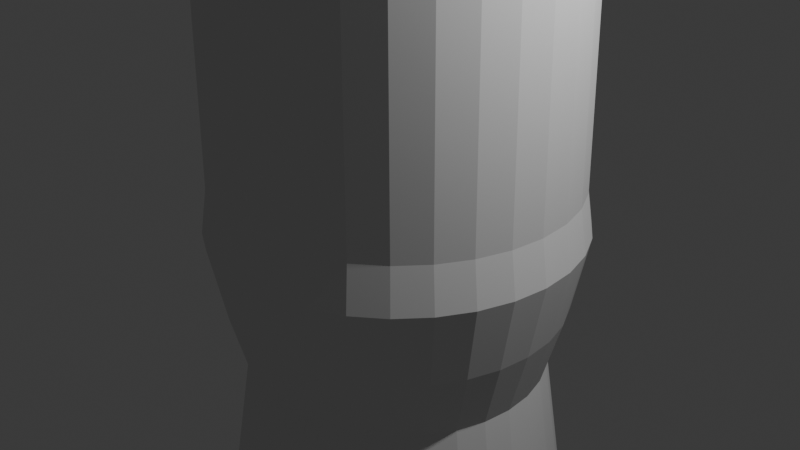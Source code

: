 # Source: botella.blend  (saved by Blender 4.4.30; exported with 4.5.12 LTS)
import bpy
from mathutils import Matrix  # noqa: F401  (used for matrix-valued properties, if any)

bpy.ops.wm.read_factory_settings(use_empty=True)
scene = bpy.context.scene
scene.name = 'Scene'

# ---- collections
col_collection = bpy.data.collections.new('Collection'); scene.collection.children.link(col_collection)

# ---- world
world_world = bpy.data.worlds.new('World'); scene.world = world_world
world_world.use_nodes = True; world_world.node_tree.nodes.clear()
_N = world_world.node_tree.nodes; _L = world_world.node_tree.links
n0 = _N.new('ShaderNodeOutputWorld'); n0.name = 'World Output'; n0.location = (300, 300)
n1 = _N.new('ShaderNodeBackground'); n1.name = 'Background'; n1.location = (10, 300)
n1.inputs[0].default_value = (0.05088, 0.05088, 0.05088, 1.0)
_L.new(n1.outputs[0], n0.inputs[0])
n0.is_active_output = True
world_world.color = (0.05088, 0.05088, 0.05088)
world_world.sun_shadow_jitter_overblur = 0.0

# ---- cameras
cam_camera = bpy.data.cameras.new('Camera')
cam_camera.clip_end = 100.0
cam_camera.ortho_scale = 7.314

# ---- lights
light_light = bpy.data.lights.new('Light', 'POINT')
light_light.energy = 1000.0
light_light.shadow_soft_size = 0.1

# ---- meshes
me_cylinder = bpy.data.meshes.new('Cylinder')
me_cylinder.from_pydata([(0.003433, 1.013, 3.131), (0.1985, 0.9942, 3.131), (0.3861, 0.9373, 3.131), (0.559, 0.8449, 3.131), (0.7105, 0.7205, 3.131), (0.8349, 0.569, 3.131), (0.9273, 0.3961, 3.131), (0.9842, 0.2085, 3.131), (1.003, 0.01343, 3.131), (0.9842, -0.1817, 3.131), (0.9273, -0.3693, 3.131), (0.8349, -0.5421, 3.131), (0.7105, -0.6937, 3.131), (0.559, -0.818, 3.131), (0.3861, -0.9105, 3.131), (0.1985, -0.9674, 3.131), (0.003433, -0.9866, 3.131), (-0.1917, -0.9674, 3.131), (-0.3793, -0.9105, 3.131), (-0.5521, -0.818, 3.131), (-0.7037, -0.6937, 3.131), (-0.828, -0.5421, 3.131), (-0.9204, -0.3693, 3.131), (-0.9774, -0.1817, 3.131), (-0.9966, 0.01343, 3.131), (-0.9774, 0.2085, 3.131), (-0.9204, 0.3961, 3.131), (-0.828, 0.569, 3.131), (-0.7037, 0.7205, 3.131), (-0.5521, 0.8449, 3.131), (-0.3793, 0.9373, 3.131), (-0.1917, 0.9942, 3.131), (0.01066, 0.9381, 0.432), (0.1937, 0.9201, 0.432), (0.3697, 0.8667, 0.432), (0.5319, 0.78, 0.432), (0.674, 0.6634, 0.432), (0.7907, 0.5212, 0.432), (0.8774, 0.359, 0.432), (0.9308, 0.183, 0.432), (0.9488, -1.208e-10, 0.432), (0.9308, -0.183, 0.432), (0.8774, -0.359, 0.432), (0.7907, -0.5212, 0.432), (0.674, -0.6634, 0.432), (0.5319, -0.78, 0.432), (0.3697, -0.8667, 0.432), (0.1937, -0.9201, 0.432), (0.01066, -0.9381, 0.432), (-0.1724, -0.9201, 0.432), (-0.3483, -0.8667, 0.432), (-0.5105, -0.78, 0.432), (-0.6527, -0.6634, 0.432), (-0.7694, -0.5212, 0.432), (-0.8561, -0.359, 0.432), (-0.9094, -0.183, 0.432), (-0.9275, -1.208e-10, 0.432), (-0.9094, 0.183, 0.432), (-0.8561, 0.359, 0.432), (-0.7694, 0.5212, 0.432), (-0.6527, 0.6634, 0.432), (-0.5105, 0.78, 0.432), (-0.3483, 0.8667, 0.432), (-0.1724, 0.9201, 0.432), (0.2145, 0.9581, -1.779), (0.3977, 0.9025, -1.779), (0.5666, 0.8122, -1.779), (0.7146, 0.6907, -1.779), (0.8361, 0.5427, -1.779), (0.9264, 0.3738, -1.779), (0.9819, 0.1906, -1.779), (1.001, -1.908e-07, -1.779), (0.9819, -0.1906, -1.779), (0.9264, -0.3738, -1.779), (0.8361, -0.5427, -1.779), (0.7146, -0.6907, -1.779), (0.5666, -0.8122, -1.779), (0.3977, -0.9025, -1.779), (0.2145, -0.9581, -1.779), (0.02389, -0.9768, -1.779), (-0.1667, -0.9581, -1.779), (-0.3499, -0.9025, -1.779), (-0.5188, -0.8122, -1.779), (-0.6668, -0.6907, -1.779), (-0.7883, -0.5427, -1.779), (-0.8786, -0.3738, -1.779), (-0.9342, -0.1906, -1.779), (-0.9529, -1.908e-07, -1.779), (-0.9342, 0.1906, -1.779), (-0.8786, 0.3738, -1.779), (-0.7883, 0.5427, -1.779), (-0.6668, 0.6907, -1.779), (-0.5188, 0.8122, -1.779), (-0.3499, 0.9025, -1.779), (-0.1667, 0.9581, -1.779), (0.02389, 0.9768, -1.779), (0.1022, 0.4101, -2.508), (0.1806, 0.3863, -2.508), (0.2529, 0.3477, -2.508), (0.3163, 0.2957, -2.508), (0.3683, 0.2323, -2.508), (0.4069, 0.16, -2.508), (0.4307, 0.08157, -2.508), (0.4387, -2.448e-07, -2.508), (0.4307, -0.08157, -2.508), (0.4069, -0.16, -2.508), (0.3683, -0.2323, -2.508), (0.3163, -0.2957, -2.508), (0.2529, -0.3477, -2.508), (0.1806, -0.3863, -2.508), (0.1022, -0.4101, -2.508), (0.0206, -0.4181, -2.508), (-0.06097, -0.4101, -2.508), (-0.1394, -0.3863, -2.508), (-0.2117, -0.3477, -2.508), (-0.2751, -0.2957, -2.508), (-0.3271, -0.2323, -2.508), (-0.3657, -0.16, -2.508), (-0.3895, -0.08157, -2.508), (-0.3975, -2.448e-07, -2.508), (-0.3895, 0.08157, -2.508), (-0.3657, 0.16, -2.508), (-0.3271, 0.2323, -2.508), (-0.2751, 0.2957, -2.508), (-0.2117, 0.3477, -2.508), (-0.1394, 0.3863, -2.508), (-0.06097, 0.4101, -2.508), (0.0206, 0.4181, -2.508), (0.1015, 0.4146, -2.863), (0.1808, 0.3905, -2.863), (0.2538, 0.3515, -2.863), (0.3179, 0.2989, -2.863), (0.3705, 0.2348, -2.863), (0.4095, 0.1618, -2.863), (0.4336, 0.08246, -2.863), (0.4417, -2.797e-07, -2.863), (0.4336, -0.08246, -2.863), (0.4095, -0.1618, -2.863), (0.3705, -0.2348, -2.863), (0.3179, -0.2989, -2.863), (0.2538, -0.3515, -2.863), (0.1808, -0.3905, -2.863), (0.1015, -0.4146, -2.863), (0.019, -0.4227, -2.863), (-0.06346, -0.4146, -2.863), (-0.1428, -0.3905, -2.863), (-0.2158, -0.3515, -2.863), (-0.2799, -0.2989, -2.863), (-0.3325, -0.2348, -2.863), (-0.3715, -0.1618, -2.863), (-0.3956, -0.08246, -2.863), (-0.4037, -2.797e-07, -2.863), (-0.3956, 0.08246, -2.863), (-0.3715, 0.1618, -2.863), (-0.3325, 0.2348, -2.863), (-0.2799, 0.2989, -2.863), (-0.2158, 0.3515, -2.863), (-0.1428, 0.3905, -2.863), (-0.06346, 0.4146, -2.863), (0.019, 0.4227, -2.863), (-0.1532, 0.8206, 0.8019), (-0.3098, 0.7731, 0.8019), (-0.4541, 0.696, 0.8019), (-0.5806, 0.5921, 0.8019), (-0.6845, 0.4656, 0.8019), (-0.7616, 0.3213, 0.8019), (-0.8091, 0.1647, 0.8019), (-0.8251, 0.00184, 0.8019), (-0.8091, -0.161, 0.8019), (-0.7616, -0.3176, 0.8019), (-0.6845, -0.462, 0.8019), (-0.5806, -0.5885, 0.8019), (-0.4541, -0.6923, 0.8019), (-0.3098, -0.7694, 0.8019), (-0.1532, -0.8169, 0.8019), (0.009672, -0.833, 0.8019), (0.1725, -0.8169, 0.8019), (0.3291, -0.7694, 0.8019), (0.4735, -0.6923, 0.8019), (0.6, -0.5885, 0.8019), (0.7038, -0.462, 0.8019), (0.7809, -0.3176, 0.8019), (0.8285, -0.161, 0.8019), (0.8445, 0.00184, 0.8019), (0.8285, 0.1647, 0.8019), (0.7809, 0.3213, 0.8019), (0.7038, 0.4656, 0.8019), (0.6, 0.5921, 0.8019), (0.4735, 0.696, 0.8019), (0.3291, 0.7731, 0.8019), (0.1725, 0.8206, 0.8019), (0.009672, 0.8367, 0.8019), (0.007163, 0.9793, 1.739), (-0.1826, 0.9606, 1.739), (0.1969, 0.9606, 1.739), (0.3794, 0.9052, 1.739), (0.5476, 0.8154, 1.739), (0.695, 0.6944, 1.739), (0.816, 0.547, 1.739), (0.9059, 0.3788, 1.739), (0.9613, 0.1963, 1.739), (0.98, 0.0065, 1.739), (0.9613, -0.1833, 1.739), (0.9059, -0.3658, 1.739), (0.816, -0.534, 1.739), (0.695, -0.6814, 1.739), (0.5476, -0.8024, 1.739), (0.3794, -0.8922, 1.739), (0.1969, -0.9476, 1.739), (0.007163, -0.9663, 1.739), (-0.1826, -0.9476, 1.739), (-0.3651, -0.8922, 1.739), (-0.5333, -0.8024, 1.739), (-0.6807, -0.6814, 1.739), (-0.8017, -0.534, 1.739), (-0.8916, -0.3658, 1.739), (-0.9469, -0.1833, 1.739), (-0.9656, 0.0065, 1.739), (-0.9469, 0.1963, 1.739), (-0.8916, 0.3788, 1.739), (-0.8017, 0.547, 1.739), (-0.6807, 0.6944, 1.739), (-0.5333, 0.8154, 1.739), (-0.3651, 0.9052, 1.739), (0.01322, 1.027, 0.003932), (0.2135, 1.007, 0.003932), (0.4062, 0.9486, 0.003932), (0.5837, 0.8537, 0.003932), (0.7393, 0.7261, 0.003932), (0.867, 0.5705, 0.003932), (0.9619, 0.3929, 0.003932), (1.02, 0.2003, 0.003932), (1.04, -3.703e-08, 0.003932), (1.02, -0.2003, 0.003932), (0.9619, -0.3929, 0.003932), (0.867, -0.5705, 0.003932), (0.7393, -0.7261, 0.003932), (0.5837, -0.8537, 0.003932), (0.4062, -0.9486, 0.003932), (0.2135, -1.007, 0.003932), (0.01322, -1.027, 0.003932), (-0.1871, -1.007, 0.003932), (-0.3797, -0.9486, 0.003932), (-0.5572, -0.8537, 0.003932), (-0.7128, -0.7261, 0.003932), (-0.8405, -0.5705, 0.003932), (-0.9354, -0.3929, 0.003932), (-0.9938, -0.2003, 0.003932), (-1.014, -3.703e-08, 0.003932), (-0.9938, 0.2003, 0.003932), (-0.9354, 0.3929, 0.003932), (-0.8405, 0.5705, 0.003932), (-0.7128, 0.7261, 0.003932), (-0.5572, 0.8537, 0.003932), (-0.3797, 0.9486, 0.003932), (-0.1871, 1.007, 0.003932), (0.2079, 0.971, -0.2462), (0.3936, 0.9146, -0.2462), (0.5647, 0.8232, -0.2462), (0.7148, 0.7, -0.2462), (0.8379, 0.55, -0.2462), (0.9294, 0.3789, -0.2462), (0.9857, 0.1931, -0.2462), (1.005, -5.775e-08, -0.2462), (0.9857, -0.1931, -0.2462), (0.9294, -0.3789, -0.2462), (0.8379, -0.55, -0.2462), (0.7148, -0.7, -0.2462), (0.5647, -0.8232, -0.2462), (0.3936, -0.9146, -0.2462), (0.2079, -0.971, -0.2462), (0.01472, -0.99, -0.2462), (-0.1784, -0.971, -0.2462), (-0.3641, -0.9146, -0.2462), (-0.5353, -0.8232, -0.2462), (-0.6853, -0.7, -0.2462), (-0.8084, -0.55, -0.2462), (-0.8999, -0.3789, -0.2462), (-0.9563, -0.1931, -0.2462), (-0.9753, -5.775e-08, -0.2462), (-0.9563, 0.1931, -0.2462), (-0.8999, 0.3789, -0.2462), (-0.8084, 0.55, -0.2462), (-0.6853, 0.7, -0.2462), (-0.5353, 0.8232, -0.2462), (-0.3641, 0.9146, -0.2462), (-0.1784, 0.971, -0.2462), (0.01472, 0.99, -0.2462), (0.0174, 0.248, -3.217), (0.01814, 0.4168, -3.054), (0.06577, 0.2432, -3.217), (0.09946, 0.4088, -3.054), (0.1123, 0.2291, -3.217), (0.1777, 0.3851, -3.054), (0.1552, 0.2062, -3.217), (0.2497, 0.3466, -3.054), (0.1927, 0.1753, -3.217), (0.3129, 0.2948, -3.054), (0.2236, 0.1378, -3.217), (0.3647, 0.2316, -3.054), (0.2465, 0.09489, -3.217), (0.4033, 0.1595, -3.054), (0.2606, 0.04837, -3.217), (0.427, 0.08132, -3.054), (0.2654, -3.148e-07, -3.217), (0.435, -2.982e-07, -3.054), (0.2606, -0.04837, -3.217), (0.427, -0.08132, -3.054), (0.2465, -0.09489, -3.217), (0.4033, -0.1595, -3.054), (0.2236, -0.1378, -3.217), (0.3647, -0.2316, -3.054), (0.1927, -0.1753, -3.217), (0.3129, -0.2948, -3.054), (0.1552, -0.2062, -3.217), (0.2497, -0.3466, -3.054), (0.1123, -0.2291, -3.217), (0.1777, -0.3851, -3.054), (0.06577, -0.2432, -3.217), (0.09946, -0.4088, -3.054), (0.0174, -0.248, -3.217), (0.01814, -0.4168, -3.054), (-0.03097, -0.2432, -3.217), (-0.06319, -0.4088, -3.054), (-0.07749, -0.2291, -3.217), (-0.1414, -0.3851, -3.054), (-0.1204, -0.2062, -3.217), (-0.2135, -0.3466, -3.054), (-0.1579, -0.1753, -3.217), (-0.2766, -0.2948, -3.054), (-0.1888, -0.1378, -3.217), (-0.3285, -0.2316, -3.054), (-0.2117, -0.09489, -3.217), (-0.367, -0.1595, -3.054), (-0.2258, -0.04837, -3.217), (-0.3907, -0.08132, -3.054), (-0.2306, -3.111e-07, -3.217), (-0.3987, -2.982e-07, -3.054), (-0.2258, 0.04837, -3.217), (-0.3907, 0.08132, -3.054), (-0.2117, 0.09489, -3.217), (-0.367, 0.1595, -3.054), (-0.1888, 0.1378, -3.217), (-0.3285, 0.2316, -3.054), (-0.1579, 0.1753, -3.217), (-0.2766, 0.2948, -3.054), (-0.1204, 0.2062, -3.217), (-0.2135, 0.3466, -3.054), (-0.07749, 0.2291, -3.217), (-0.1414, 0.3851, -3.054), (-0.03097, 0.2432, -3.217), (-0.06319, 0.4088, -3.054)], [], [(192, 0, 1, 194), (194, 1, 2, 195), (195, 2, 3, 196), (196, 3, 4, 197), (197, 4, 5, 198), (198, 5, 6, 199), (199, 6, 7, 200), (200, 7, 8, 201), (201, 8, 9, 202), (202, 9, 10, 203), (203, 10, 11, 204), (204, 11, 12, 205), (205, 12, 13, 206), (206, 13, 14, 207), (207, 14, 15, 208), (208, 15, 16, 209), (209, 16, 17, 210), (210, 17, 18, 211), (211, 18, 19, 212), (212, 19, 20, 213), (213, 20, 21, 214), (214, 21, 22, 215), (215, 22, 23, 216), (216, 23, 24, 217), (217, 24, 25, 218), (218, 25, 26, 219), (219, 26, 27, 220), (220, 27, 28, 221), (221, 28, 29, 222), (222, 29, 30, 223), (1, 0, 31, 30, 29, 28, 27, 26, 25, 24, 23, 22, 21, 20, 19, 18, 17, 16, 15, 14, 13, 12, 11, 10, 9, 8, 7, 6, 5, 4, 3, 2), (223, 30, 31, 193), (193, 31, 0, 192), (351, 158, 159, 289), (255, 63, 32, 224), (254, 62, 63, 255), (253, 61, 62, 254), (252, 60, 61, 253), (251, 59, 60, 252), (250, 58, 59, 251), (249, 57, 58, 250), (248, 56, 57, 249), (247, 55, 56, 248), (246, 54, 55, 247), (245, 53, 54, 246), (244, 52, 53, 245), (243, 51, 52, 244), (242, 50, 51, 243), (241, 49, 50, 242), (240, 48, 49, 241), (239, 47, 48, 240), (238, 46, 47, 239), (237, 45, 46, 238), (236, 44, 45, 237), (235, 43, 44, 236), (234, 42, 43, 235), (233, 41, 42, 234), (232, 40, 41, 233), (231, 39, 40, 232), (230, 38, 39, 231), (229, 37, 38, 230), (228, 36, 37, 229), (227, 35, 36, 228), (226, 34, 35, 227), (225, 33, 34, 226), (224, 32, 33, 225), (127, 95, 64, 96), (96, 64, 65, 97), (97, 65, 66, 98), (98, 66, 67, 99), (99, 67, 68, 100), (100, 68, 69, 101), (101, 69, 70, 102), (102, 70, 71, 103), (103, 71, 72, 104), (104, 72, 73, 105), (105, 73, 74, 106), (106, 74, 75, 107), (107, 75, 76, 108), (108, 76, 77, 109), (109, 77, 78, 110), (110, 78, 79, 111), (111, 79, 80, 112), (112, 80, 81, 113), (113, 81, 82, 114), (114, 82, 83, 115), (115, 83, 84, 116), (116, 84, 85, 117), (117, 85, 86, 118), (118, 86, 87, 119), (119, 87, 88, 120), (120, 88, 89, 121), (121, 89, 90, 122), (122, 90, 91, 123), (123, 91, 92, 124), (124, 92, 93, 125), (125, 93, 94, 126), (126, 94, 95, 127), (158, 126, 127, 159), (157, 125, 126, 158), (156, 124, 125, 157), (155, 123, 124, 156), (154, 122, 123, 155), (153, 121, 122, 154), (152, 120, 121, 153), (151, 119, 120, 152), (150, 118, 119, 151), (149, 117, 118, 150), (148, 116, 117, 149), (147, 115, 116, 148), (146, 114, 115, 147), (145, 113, 114, 146), (144, 112, 113, 145), (143, 111, 112, 144), (142, 110, 111, 143), (141, 109, 110, 142), (140, 108, 109, 141), (139, 107, 108, 140), (138, 106, 107, 139), (137, 105, 106, 138), (136, 104, 105, 137), (135, 103, 104, 136), (134, 102, 103, 135), (133, 101, 102, 134), (132, 100, 101, 133), (131, 99, 100, 132), (130, 98, 99, 131), (129, 97, 98, 130), (128, 96, 97, 129), (159, 127, 96, 128), (288, 290, 292, 294, 296, 298, 300, 302, 304, 306, 308, 310, 312, 314, 316, 318, 320, 322, 324, 326, 328, 330, 332, 334, 336, 338, 340, 342, 344, 346, 348, 350), (293, 129, 130, 295), (295, 130, 131, 297), (297, 131, 132, 299), (299, 132, 133, 301), (301, 133, 134, 303), (303, 134, 135, 305), (305, 135, 136, 307), (307, 136, 137, 309), (309, 137, 138, 311), (311, 138, 139, 313), (313, 139, 140, 315), (315, 140, 141, 317), (317, 141, 142, 319), (319, 142, 143, 321), (321, 143, 144, 323), (323, 144, 145, 325), (325, 145, 146, 327), (327, 146, 147, 329), (329, 147, 148, 331), (331, 148, 149, 333), (333, 149, 150, 335), (335, 150, 151, 337), (337, 151, 152, 339), (339, 152, 153, 341), (341, 153, 154, 343), (343, 154, 155, 345), (345, 155, 156, 347), (347, 156, 157, 349), (349, 157, 158, 351), (291, 128, 129, 293), (63, 160, 191, 32), (62, 161, 160, 63), (61, 162, 161, 62), (60, 163, 162, 61), (59, 164, 163, 60), (58, 165, 164, 59), (57, 166, 165, 58), (56, 167, 166, 57), (55, 168, 167, 56), (54, 169, 168, 55), (53, 170, 169, 54), (52, 171, 170, 53), (51, 172, 171, 52), (50, 173, 172, 51), (49, 174, 173, 50), (48, 175, 174, 49), (47, 176, 175, 48), (46, 177, 176, 47), (45, 178, 177, 46), (44, 179, 178, 45), (43, 180, 179, 44), (42, 181, 180, 43), (41, 182, 181, 42), (40, 183, 182, 41), (39, 184, 183, 40), (38, 185, 184, 39), (37, 186, 185, 38), (36, 187, 186, 37), (35, 188, 187, 36), (34, 189, 188, 35), (33, 190, 189, 34), (32, 191, 190, 33), (160, 193, 192, 191), (161, 223, 193, 160), (162, 222, 223, 161), (163, 221, 222, 162), (164, 220, 221, 163), (165, 219, 220, 164), (166, 218, 219, 165), (167, 217, 218, 166), (168, 216, 217, 167), (169, 215, 216, 168), (170, 214, 215, 169), (171, 213, 214, 170), (172, 212, 213, 171), (173, 211, 212, 172), (174, 210, 211, 173), (175, 209, 210, 174), (176, 208, 209, 175), (177, 207, 208, 176), (178, 206, 207, 177), (179, 205, 206, 178), (180, 204, 205, 179), (181, 203, 204, 180), (182, 202, 203, 181), (183, 201, 202, 182), (184, 200, 201, 183), (185, 199, 200, 184), (186, 198, 199, 185), (187, 197, 198, 186), (188, 196, 197, 187), (189, 195, 196, 188), (190, 194, 195, 189), (191, 192, 194, 190), (287, 224, 225, 256), (256, 225, 226, 257), (257, 226, 227, 258), (258, 227, 228, 259), (259, 228, 229, 260), (260, 229, 230, 261), (261, 230, 231, 262), (262, 231, 232, 263), (263, 232, 233, 264), (264, 233, 234, 265), (265, 234, 235, 266), (266, 235, 236, 267), (267, 236, 237, 268), (268, 237, 238, 269), (269, 238, 239, 270), (270, 239, 240, 271), (271, 240, 241, 272), (272, 241, 242, 273), (273, 242, 243, 274), (274, 243, 244, 275), (275, 244, 245, 276), (276, 245, 246, 277), (277, 246, 247, 278), (278, 247, 248, 279), (279, 248, 249, 280), (280, 249, 250, 281), (281, 250, 251, 282), (282, 251, 252, 283), (283, 252, 253, 284), (284, 253, 254, 285), (285, 254, 255, 286), (286, 255, 224, 287), (94, 286, 287, 95), (93, 285, 286, 94), (92, 284, 285, 93), (91, 283, 284, 92), (90, 282, 283, 91), (89, 281, 282, 90), (88, 280, 281, 89), (87, 279, 280, 88), (86, 278, 279, 87), (85, 277, 278, 86), (84, 276, 277, 85), (83, 275, 276, 84), (82, 274, 275, 83), (81, 273, 274, 82), (80, 272, 273, 81), (79, 271, 272, 80), (78, 270, 271, 79), (77, 269, 270, 78), (76, 268, 269, 77), (75, 267, 268, 76), (74, 266, 267, 75), (73, 265, 266, 74), (72, 264, 265, 73), (71, 263, 264, 72), (70, 262, 263, 71), (69, 261, 262, 70), (68, 260, 261, 69), (67, 259, 260, 68), (66, 258, 259, 67), (65, 257, 258, 66), (64, 256, 257, 65), (95, 287, 256, 64), (289, 291, 290, 288), (291, 293, 292, 290), (293, 295, 294, 292), (295, 297, 296, 294), (297, 299, 298, 296), (299, 301, 300, 298), (301, 303, 302, 300), (303, 305, 304, 302), (305, 307, 306, 304), (307, 309, 308, 306), (309, 311, 310, 308), (311, 313, 312, 310), (313, 315, 314, 312), (315, 317, 316, 314), (317, 319, 318, 316), (319, 321, 320, 318), (321, 323, 322, 320), (323, 325, 324, 322), (325, 327, 326, 324), (327, 329, 328, 326), (329, 331, 330, 328), (331, 333, 332, 330), (333, 335, 334, 332), (335, 337, 336, 334), (337, 339, 338, 336), (339, 341, 340, 338), (341, 343, 342, 340), (343, 345, 344, 342), (345, 347, 346, 344), (347, 349, 348, 346), (349, 351, 350, 348), (351, 289, 288, 350), (289, 159, 128, 291)])
_uv = me_cylinder.uv_layers.new(name='UVMap')
_uv.uv.foreach_set('vector', [1.0, 0.9256, 1.0, 1.0, 0.9688, 1.0, 0.9688, 0.9256, 0.9688, 0.9256, 0.9688, 1.0, 0.9375, 1.0, 0.9375, 0.9256, 0.9375, 0.9256, 0.9375, 1.0, 0.9062, 1.0, 0.9063, 0.9256, 0.9063, 0.9256, 0.9062, 1.0, 0.875, 1.0, 0.875, 0.9256, 0.875, 0.9256, 0.875, 1.0, 0.8438, 1.0, 0.8438, 0.9256, 0.8438, 0.9256, 0.8438, 1.0, 0.8125, 1.0, 0.8125, 0.9256, 0.8125, 0.9256, 0.8125, 1.0, 0.7812, 1.0, 0.7812, 0.9256, 0.7812, 0.9256, 0.7812, 1.0, 0.75, 1.0, 0.75, 0.9256, 0.75, 0.9256, 0.75, 1.0, 0.7188, 1.0, 0.7188, 0.9256, 0.7188, 0.9256, 0.7188, 1.0, 0.6875, 1.0, 0.6875, 0.9256, 0.6875, 0.9256, 0.6875, 1.0, 0.6562, 1.0, 0.6562, 0.9256, 0.6562, 0.9256, 0.6562, 1.0, 0.625, 1.0, 0.625, 0.9256, 0.625, 0.9256, 0.625, 1.0, 0.5938, 1.0, 0.5938, 0.9256, 0.5938, 0.9256, 0.5938, 1.0, 0.5625, 1.0, 0.5625, 0.9256, 0.5625, 0.9256, 0.5625, 1.0, 0.5312, 1.0, 0.5312, 0.9256, 0.5312, 0.9256, 0.5312, 1.0, 0.5, 1.0, 0.5, 0.9256, 0.5, 0.9256, 0.5, 1.0, 0.4688, 1.0, 0.4688, 0.9256, 0.4688, 0.9256, 0.4688, 1.0, 0.4375, 1.0, 0.4375, 0.9256, 0.4375, 0.9256, 0.4375, 1.0, 0.4062, 1.0, 0.4062, 0.9256, 0.4062, 0.9256, 0.4062, 1.0, 0.375, 1.0, 0.375, 0.9256, 0.375, 0.9256, 0.375, 1.0, 0.3438, 1.0, 0.3438, 0.9256, 0.3438, 0.9256, 0.3438, 1.0, 0.3125, 1.0, 0.3125, 0.9256, 0.3125, 0.9256, 0.3125, 1.0, 0.2812, 1.0, 0.2812, 0.9256, 0.2812, 0.9256, 0.2812, 1.0, 0.25, 1.0, 0.25, 0.9256, 0.25, 0.9256, 0.25, 1.0, 0.2188, 1.0, 0.2188, 0.9256, 0.2188, 0.9256, 0.2188, 1.0, 0.1875, 1.0, 0.1875, 0.9256, 0.1875, 0.9256, 0.1875, 1.0, 0.1562, 1.0, 0.1562, 0.9256, 0.1562, 0.9256, 0.1562, 1.0, 0.125, 1.0, 0.125, 0.9256, 0.125, 0.9256, 0.125, 1.0, 0.09375, 1.0, 0.09375, 0.9256, 0.09375, 0.9256, 0.09375, 1.0, 0.0625, 1.0, 0.0625, 0.9256, 0.2968, 0.4854, 0.25, 0.49, 0.2032, 0.4854, 0.1582, 0.4717, 0.1167, 0.4496, 0.08029, 0.4197, 0.05045, 0.3833, 0.02827, 0.3418, 0.01461, 0.2968, 0.01, 0.25, 0.01461, 0.2032, 0.02827, 0.1582, 0.05045, 0.1167, 0.08029, 0.08029, 0.1167, 0.05045, 0.1582, 0.02827, 0.2032, 0.01461, 0.25, 0.01, 0.2968, 0.01461, 0.3418, 0.02827, 0.3833, 0.05045, 0.4197, 0.08029, 0.4496, 0.1167, 0.4717, 0.1582, 0.4854, 0.2032, 0.49, 0.25, 0.4854, 0.2968, 0.4717, 0.3418, 0.4496, 0.3833, 0.4197, 0.4197, 0.3833, 0.4496, 0.3418, 0.4717, 0.0625, 0.9256, 0.0625, 1.0, 0.03125, 1.0, 0.03125, 0.9256, 0.03125, 0.9256, 0.03125, 1.0, 0.0, 1.0, 0.0, 0.9256, 0.03125, 0.5151, 0.03125, 0.5328, 0.0, 0.5328, 0.0, 0.5151, 0.03125, 0.8127, 0.03125, 0.8558, 0.0, 0.8558, 0.0, 0.8127, 0.0625, 0.8127, 0.0625, 0.8558, 0.03125, 0.8558, 0.03125, 0.8127, 0.09375, 0.8127, 0.09375, 0.8558, 0.0625, 0.8558, 0.0625, 0.8127, 0.125, 0.8127, 0.125, 0.8558, 0.09375, 0.8558, 0.09375, 0.8127, 0.1562, 0.8127, 0.1562, 0.8558, 0.125, 0.8558, 0.125, 0.8127, 0.1875, 0.8127, 0.1875, 0.8558, 0.1562, 0.8558, 0.1562, 0.8127, 0.2188, 0.8127, 0.2188, 0.8558, 0.1875, 0.8558, 0.1875, 0.8127, 0.25, 0.8127, 0.25, 0.8558, 0.2188, 0.8558, 0.2188, 0.8127, 0.2812, 0.8127, 0.2812, 0.8558, 0.25, 0.8558, 0.25, 0.8127, 0.3125, 0.8127, 0.3125, 0.8558, 0.2812, 0.8558, 0.2812, 0.8127, 0.3438, 0.8127, 0.3438, 0.8558, 0.3125, 0.8558, 0.3125, 0.8127, 0.375, 0.8127, 0.375, 0.8558, 0.3438, 0.8558, 0.3438, 0.8127, 0.4062, 0.8127, 0.4062, 0.8558, 0.375, 0.8558, 0.375, 0.8127, 0.4375, 0.8127, 0.4375, 0.8558, 0.4062, 0.8558, 0.4062, 0.8127, 0.4687, 0.8127, 0.4688, 0.8558, 0.4375, 0.8558, 0.4375, 0.8127, 0.5, 0.8127, 0.5, 0.8558, 0.4688, 0.8558, 0.4687, 0.8127, 0.5312, 0.8127, 0.5312, 0.8558, 0.5, 0.8558, 0.5, 0.8127, 0.5625, 0.8127, 0.5625, 0.8558, 0.5312, 0.8558, 0.5312, 0.8127, 0.5938, 0.8127, 0.5938, 0.8558, 0.5625, 0.8558, 0.5625, 0.8127, 0.625, 0.8127, 0.625, 0.8558, 0.5938, 0.8558, 0.5938, 0.8127, 0.6562, 0.8127, 0.6562, 0.8558, 0.625, 0.8558, 0.625, 0.8127, 0.6875, 0.8127, 0.6875, 0.8558, 0.6562, 0.8558, 0.6562, 0.8127, 0.7188, 0.8127, 0.7188, 0.8558, 0.6875, 0.8558, 0.6875, 0.8127, 0.75, 0.8127, 0.75, 0.8558, 0.7188, 0.8558, 0.7188, 0.8127, 0.7812, 0.8127, 0.7812, 0.8558, 0.75, 0.8558, 0.75, 0.8127, 0.8125, 0.8127, 0.8125, 0.8558, 0.7812, 0.8558, 0.7812, 0.8127, 0.8438, 0.8127, 0.8438, 0.8558, 0.8125, 0.8558, 0.8125, 0.8127, 0.875, 0.8127, 0.875, 0.8558, 0.8438, 0.8558, 0.8438, 0.8127, 0.9062, 0.8127, 0.9062, 0.8558, 0.875, 0.8558, 0.875, 0.8127, 0.9375, 0.8127, 0.9375, 0.8558, 0.9062, 0.8558, 0.9062, 0.8127, 0.9688, 0.8127, 0.9688, 0.8558, 0.9375, 0.8558, 0.9375, 0.8127, 1.0, 0.8127, 1.0, 0.8558, 0.9688, 0.8558, 0.9688, 0.8127, 1.0, 0.5657, 1.0, 0.6332, 0.9688, 0.6332, 0.9688, 0.5657, 0.9688, 0.5657, 0.9688, 0.6332, 0.9375, 0.6332, 0.9375, 0.5657, 0.9375, 0.5657, 0.9375, 0.6332, 0.9062, 0.6332, 0.9062, 0.5657, 0.9062, 0.5657, 0.9062, 0.6332, 0.875, 0.6332, 0.875, 0.5657, 0.875, 0.5657, 0.875, 0.6332, 0.8438, 0.6332, 0.8438, 0.5657, 0.8438, 0.5657, 0.8438, 0.6332, 0.8125, 0.6332, 0.8125, 0.5657, 0.8125, 0.5657, 0.8125, 0.6332, 0.7813, 0.6332, 0.7812, 0.5657, 0.7812, 0.5657, 0.7813, 0.6332, 0.75, 0.6332, 0.75, 0.5657, 0.75, 0.5657, 0.75, 0.6332, 0.7188, 0.6332, 0.7188, 0.5657, 0.7188, 0.5657, 0.7188, 0.6332, 0.6875, 0.6332, 0.6875, 0.5657, 0.6875, 0.5657, 0.6875, 0.6332, 0.6563, 0.6332, 0.6562, 0.5657, 0.6562, 0.5657, 0.6563, 0.6332, 0.625, 0.6332, 0.625, 0.5657, 0.625, 0.5657, 0.625, 0.6332, 0.5938, 0.6332, 0.5938, 0.5657, 0.5938, 0.5657, 0.5938, 0.6332, 0.5625, 0.6332, 0.5625, 0.5657, 0.5625, 0.5657, 0.5625, 0.6332, 0.5312, 0.6332, 0.5312, 0.5657, 0.5312, 0.5657, 0.5312, 0.6332, 0.5, 0.6332, 0.5, 0.5657, 0.5, 0.5657, 0.5, 0.6332, 0.4688, 0.6332, 0.4688, 0.5657, 0.4688, 0.5657, 0.4688, 0.6332, 0.4375, 0.6332, 0.4375, 0.5657, 0.4375, 0.5657, 0.4375, 0.6332, 0.4062, 0.6332, 0.4062, 0.5657, 0.4062, 0.5657, 0.4062, 0.6332, 0.375, 0.6332, 0.375, 0.5657, 0.375, 0.5657, 0.375, 0.6332, 0.3438, 0.6332, 0.3438, 0.5657, 0.3438, 0.5657, 0.3438, 0.6332, 0.3125, 0.6332, 0.3125, 0.5657, 0.3125, 0.5657, 0.3125, 0.6332, 0.2812, 0.6332, 0.2812, 0.5657, 0.2812, 0.5657, 0.2812, 0.6332, 0.25, 0.6332, 0.25, 0.5657, 0.25, 0.5657, 0.25, 0.6332, 0.2188, 0.6332, 0.2187, 0.5657, 0.2187, 0.5657, 0.2188, 0.6332, 0.1875, 0.6332, 0.1875, 0.5657, 0.1875, 0.5657, 0.1875, 0.6332, 0.1562, 0.6332, 0.1562, 0.5657, 0.1562, 0.5657, 0.1562, 0.6332, 0.125, 0.6332, 0.125, 0.5657, 0.125, 0.5657, 0.125, 0.6332, 0.09375, 0.6332, 0.09375, 0.5657, 0.09375, 0.5657, 0.09375, 0.6332, 0.0625, 0.6332, 0.0625, 0.5657, 0.0625, 0.5657, 0.0625, 0.6332, 0.03125, 0.6332, 0.03125, 0.5657, 0.03125, 0.5657, 0.03125, 0.6332, 0.0, 0.6332, 0.0, 0.5657, 0.03125, 0.5328, 0.03125, 0.5657, 0.0, 0.5657, 0.0, 0.5328, 0.0625, 0.5328, 0.0625, 0.5657, 0.03125, 0.5657, 0.03125, 0.5328, 0.09375, 0.5328, 0.09375, 0.5657, 0.0625, 0.5657, 0.0625, 0.5328, 0.125, 0.5328, 0.125, 0.5657, 0.09375, 0.5657, 0.09375, 0.5328, 0.1562, 0.5328, 0.1562, 0.5657, 0.125, 0.5657, 0.125, 0.5328, 0.1875, 0.5328, 0.1875, 0.5657, 0.1562, 0.5657, 0.1562, 0.5328, 0.2188, 0.5328, 0.2187, 0.5657, 0.1875, 0.5657, 0.1875, 0.5328, 0.25, 0.5328, 0.25, 0.5657, 0.2187, 0.5657, 0.2188, 0.5328, 0.2812, 0.5328, 0.2812, 0.5657, 0.25, 0.5657, 0.25, 0.5328, 0.3125, 0.5328, 0.3125, 0.5657, 0.2812, 0.5657, 0.2812, 0.5328, 0.3438, 0.5328, 0.3438, 0.5657, 0.3125, 0.5657, 0.3125, 0.5328, 0.375, 0.5328, 0.375, 0.5657, 0.3438, 0.5657, 0.3438, 0.5328, 0.4062, 0.5328, 0.4062, 0.5657, 0.375, 0.5657, 0.375, 0.5328, 0.4375, 0.5328, 0.4375, 0.5657, 0.4062, 0.5657, 0.4062, 0.5328, 0.4688, 0.5328, 0.4688, 0.5657, 0.4375, 0.5657, 0.4375, 0.5328, 0.5, 0.5328, 0.5, 0.5657, 0.4688, 0.5657, 0.4688, 0.5328, 0.5312, 0.5328, 0.5312, 0.5657, 0.5, 0.5657, 0.5, 0.5328, 0.5625, 0.5328, 0.5625, 0.5657, 0.5312, 0.5657, 0.5312, 0.5328, 0.5938, 0.5328, 0.5938, 0.5657, 0.5625, 0.5657, 0.5625, 0.5328, 0.625, 0.5328, 0.625, 0.5657, 0.5938, 0.5657, 0.5938, 0.5328, 0.6562, 0.5328, 0.6562, 0.5657, 0.625, 0.5657, 0.625, 0.5328, 0.6875, 0.5328, 0.6875, 0.5657, 0.6562, 0.5657, 0.6562, 0.5328, 0.7188, 0.5328, 0.7188, 0.5657, 0.6875, 0.5657, 0.6875, 0.5328, 0.75, 0.5328, 0.75, 0.5657, 0.7188, 0.5657, 0.7188, 0.5328, 0.7812, 0.5328, 0.7812, 0.5657, 0.75, 0.5657, 0.75, 0.5328, 0.8125, 0.5328, 0.8125, 0.5657, 0.7812, 0.5657, 0.7812, 0.5328, 0.8437, 0.5328, 0.8438, 0.5657, 0.8125, 0.5657, 0.8125, 0.5328, 0.875, 0.5328, 0.875, 0.5657, 0.8438, 0.5657, 0.8437, 0.5328, 0.9062, 0.5328, 0.9062, 0.5657, 0.875, 0.5657, 0.875, 0.5328, 0.9375, 0.5328, 0.9375, 0.5657, 0.9062, 0.5657, 0.9062, 0.5328, 0.9688, 0.5328, 0.9688, 0.5657, 0.9375, 0.5657, 0.9375, 0.5328, 1.0, 0.5328, 1.0, 0.5657, 0.9688, 0.5657, 0.9688, 0.5328, 0.75, 0.3945, 0.7782, 0.3917, 0.8053, 0.3835, 0.8303, 0.3701, 0.8522, 0.3522, 0.8701, 0.3303, 0.8835, 0.3053, 0.8917, 0.2782, 0.8945, 0.25, 0.8917, 0.2218, 0.8835, 0.1947, 0.8701, 0.1697, 0.8522, 0.1478, 0.8303, 0.1299, 0.8053, 0.1165, 0.7782, 0.1083, 0.75, 0.1055, 0.7218, 0.1083, 0.6947, 0.1165, 0.6697, 0.1299, 0.6478, 0.1478, 0.6299, 0.1697, 0.6165, 0.1947, 0.6083, 0.2218, 0.6055, 0.25, 0.6083, 0.2782, 0.6165, 0.3053, 0.6299, 0.3303, 0.6478, 0.3522, 0.6697, 0.3701, 0.6947, 0.3835, 0.7218, 0.3917, 0.9375, 0.5151, 0.9375, 0.5328, 0.9062, 0.5328, 0.9062, 0.5151, 0.9062, 0.5151, 0.9062, 0.5328, 0.875, 0.5328, 0.875, 0.5151, 0.875, 0.5151, 0.875, 0.5328, 0.8437, 0.5328, 0.8438, 0.5151, 0.8438, 0.5151, 0.8437, 0.5328, 0.8125, 0.5328, 0.8125, 0.5151, 0.8125, 0.5151, 0.8125, 0.5328, 0.7812, 0.5328, 0.7812, 0.5151, 0.7812, 0.5151, 0.7812, 0.5328, 0.75, 0.5328, 0.75, 0.5151, 0.75, 0.5151, 0.75, 0.5328, 0.7188, 0.5328, 0.7188, 0.5151, 0.7188, 0.5151, 0.7188, 0.5328, 0.6875, 0.5328, 0.6875, 0.5151, 0.6875, 0.5151, 0.6875, 0.5328, 0.6562, 0.5328, 0.6562, 0.5151, 0.6562, 0.5151, 0.6562, 0.5328, 0.625, 0.5328, 0.625, 0.5151, 0.625, 0.5151, 0.625, 0.5328, 0.5938, 0.5328, 0.5938, 0.5151, 0.5938, 0.5151, 0.5938, 0.5328, 0.5625, 0.5328, 0.5625, 0.5151, 0.5625, 0.5151, 0.5625, 0.5328, 0.5312, 0.5328, 0.5312, 0.5151, 0.5312, 0.5151, 0.5312, 0.5328, 0.5, 0.5328, 0.5, 0.5151, 0.5, 0.5151, 0.5, 0.5328, 0.4688, 0.5328, 0.4688, 0.5151, 0.4688, 0.5151, 0.4688, 0.5328, 0.4375, 0.5328, 0.4375, 0.5151, 0.4375, 0.5151, 0.4375, 0.5328, 0.4062, 0.5328, 0.4062, 0.5151, 0.4062, 0.5151, 0.4062, 0.5328, 0.375, 0.5328, 0.375, 0.5151, 0.375, 0.5151, 0.375, 0.5328, 0.3438, 0.5328, 0.3438, 0.5151, 0.3438, 0.5151, 0.3438, 0.5328, 0.3125, 0.5328, 0.3125, 0.5151, 0.3125, 0.5151, 0.3125, 0.5328, 0.2812, 0.5328, 0.2812, 0.5151, 0.2812, 0.5151, 0.2812, 0.5328, 0.25, 0.5328, 0.25, 0.5151, 0.25, 0.5151, 0.25, 0.5328, 0.2188, 0.5328, 0.2188, 0.5151, 0.2188, 0.5151, 0.2188, 0.5328, 0.1875, 0.5328, 0.1875, 0.5151, 0.1875, 0.5151, 0.1875, 0.5328, 0.1562, 0.5328, 0.1562, 0.5151, 0.1562, 0.5151, 0.1562, 0.5328, 0.125, 0.5328, 0.125, 0.5151, 0.125, 0.5151, 0.125, 0.5328, 0.09375, 0.5328, 0.09375, 0.5151, 0.09375, 0.5151, 0.09375, 0.5328, 0.0625, 0.5328, 0.0625, 0.5151, 0.0625, 0.5151, 0.0625, 0.5328, 0.03125, 0.5328, 0.03125, 0.5151, 0.9688, 0.5151, 0.9688, 0.5328, 0.9375, 0.5328, 0.9375, 0.5151, 0.03125, 0.8558, 0.03125, 0.8755, 0.0, 0.8755, 0.0, 0.8558, 0.0625, 0.8558, 0.0625, 0.8755, 0.03125, 0.8755, 0.03125, 0.8558, 0.09375, 0.8558, 0.09375, 0.8755, 0.0625, 0.8755, 0.0625, 0.8558, 0.125, 0.8558, 0.125, 0.8755, 0.09375, 0.8755, 0.09375, 0.8558, 0.1562, 0.8558, 0.1562, 0.8755, 0.125, 0.8755, 0.125, 0.8558, 0.1875, 0.8558, 0.1875, 0.8755, 0.1562, 0.8755, 0.1562, 0.8558, 0.2188, 0.8558, 0.2188, 0.8755, 0.1875, 0.8755, 0.1875, 0.8558, 0.25, 0.8558, 0.25, 0.8755, 0.2188, 0.8755, 0.2188, 0.8558, 0.2812, 0.8558, 0.2812, 0.8755, 0.25, 0.8755, 0.25, 0.8558, 0.3125, 0.8558, 0.3125, 0.8755, 0.2812, 0.8755, 0.2812, 0.8558, 0.3438, 0.8558, 0.3437, 0.8755, 0.3125, 0.8755, 0.3125, 0.8558, 0.375, 0.8558, 0.375, 0.8755, 0.3437, 0.8755, 0.3438, 0.8558, 0.4062, 0.8558, 0.4062, 0.8755, 0.375, 0.8755, 0.375, 0.8558, 0.4375, 0.8558, 0.4375, 0.8755, 0.4062, 0.8755, 0.4062, 0.8558, 0.4688, 0.8558, 0.4688, 0.8755, 0.4375, 0.8755, 0.4375, 0.8558, 0.5, 0.8558, 0.5, 0.8755, 0.4688, 0.8755, 0.4688, 0.8558, 0.5312, 0.8558, 0.5312, 0.8755, 0.5, 0.8755, 0.5, 0.8558, 0.5625, 0.8558, 0.5625, 0.8755, 0.5312, 0.8755, 0.5312, 0.8558, 0.5938, 0.8558, 0.5938, 0.8755, 0.5625, 0.8755, 0.5625, 0.8558, 0.625, 0.8558, 0.625, 0.8755, 0.5938, 0.8755, 0.5938, 0.8558, 0.6562, 0.8558, 0.6562, 0.8755, 0.625, 0.8755, 0.625, 0.8558, 0.6875, 0.8558, 0.6875, 0.8755, 0.6562, 0.8755, 0.6562, 0.8558, 0.7188, 0.8558, 0.7188, 0.8755, 0.6875, 0.8755, 0.6875, 0.8558, 0.75, 0.8558, 0.75, 0.8755, 0.7188, 0.8755, 0.7188, 0.8558, 0.7812, 0.8558, 0.7812, 0.8755, 0.75, 0.8755, 0.75, 0.8558, 0.8125, 0.8558, 0.8125, 0.8755, 0.7812, 0.8755, 0.7812, 0.8558, 0.8438, 0.8558, 0.8438, 0.8755, 0.8125, 0.8755, 0.8125, 0.8558, 0.875, 0.8558, 0.875, 0.8755, 0.8438, 0.8755, 0.8438, 0.8558, 0.9062, 0.8558, 0.9062, 0.8755, 0.875, 0.8755, 0.875, 0.8558, 0.9375, 0.8558, 0.9375, 0.8755, 0.9062, 0.8755, 0.9062, 0.8558, 0.9688, 0.8558, 0.9688, 0.8755, 0.9375, 0.8755, 0.9375, 0.8558, 1.0, 0.8558, 1.0, 0.8755, 0.9688, 0.8755, 0.9688, 0.8558, 0.03125, 0.8755, 0.03125, 0.9256, 0.0, 0.9256, 0.0, 0.8755, 0.0625, 0.8755, 0.0625, 0.9256, 0.03125, 0.9256, 0.03125, 0.8755, 0.09375, 0.8755, 0.09375, 0.9256, 0.0625, 0.9256, 0.0625, 0.8755, 0.125, 0.8755, 0.125, 0.9256, 0.09375, 0.9256, 0.09375, 0.8755, 0.1562, 0.8755, 0.1562, 0.9256, 0.125, 0.9256, 0.125, 0.8755, 0.1875, 0.8755, 0.1875, 0.9256, 0.1562, 0.9256, 0.1562, 0.8755, 0.2188, 0.8755, 0.2188, 0.9256, 0.1875, 0.9256, 0.1875, 0.8755, 0.25, 0.8755, 0.25, 0.9256, 0.2188, 0.9256, 0.2188, 0.8755, 0.2812, 0.8755, 0.2812, 0.9256, 0.25, 0.9256, 0.25, 0.8755, 0.3125, 0.8755, 0.3125, 0.9256, 0.2812, 0.9256, 0.2812, 0.8755, 0.3437, 0.8755, 0.3438, 0.9256, 0.3125, 0.9256, 0.3125, 0.8755, 0.375, 0.8755, 0.375, 0.9256, 0.3438, 0.9256, 0.3437, 0.8755, 0.4062, 0.8755, 0.4062, 0.9256, 0.375, 0.9256, 0.375, 0.8755, 0.4375, 0.8755, 0.4375, 0.9256, 0.4062, 0.9256, 0.4062, 0.8755, 0.4688, 0.8755, 0.4688, 0.9256, 0.4375, 0.9256, 0.4375, 0.8755, 0.5, 0.8755, 0.5, 0.9256, 0.4688, 0.9256, 0.4688, 0.8755, 0.5312, 0.8755, 0.5312, 0.9256, 0.5, 0.9256, 0.5, 0.8755, 0.5625, 0.8755, 0.5625, 0.9256, 0.5312, 0.9256, 0.5312, 0.8755, 0.5938, 0.8755, 0.5938, 0.9256, 0.5625, 0.9256, 0.5625, 0.8755, 0.625, 0.8755, 0.625, 0.9256, 0.5938, 0.9256, 0.5938, 0.8755, 0.6562, 0.8755, 0.6562, 0.9256, 0.625, 0.9256, 0.625, 0.8755, 0.6875, 0.8755, 0.6875, 0.9256, 0.6562, 0.9256, 0.6562, 0.8755, 0.7188, 0.8755, 0.7188, 0.9256, 0.6875, 0.9256, 0.6875, 0.8755, 0.75, 0.8755, 0.75, 0.9256, 0.7188, 0.9256, 0.7188, 0.8755, 0.7812, 0.8755, 0.7812, 0.9256, 0.75, 0.9256, 0.75, 0.8755, 0.8125, 0.8755, 0.8125, 0.9256, 0.7812, 0.9256, 0.7812, 0.8755, 0.8438, 0.8755, 0.8438, 0.9256, 0.8125, 0.9256, 0.8125, 0.8755, 0.875, 0.8755, 0.875, 0.9256, 0.8438, 0.9256, 0.8438, 0.8755, 0.9062, 0.8755, 0.9063, 0.9256, 0.875, 0.9256, 0.875, 0.8755, 0.9375, 0.8755, 0.9375, 0.9256, 0.9063, 0.9256, 0.9062, 0.8755, 0.9688, 0.8755, 0.9688, 0.9256, 0.9375, 0.9256, 0.9375, 0.8755, 1.0, 0.8755, 1.0, 0.9256, 0.9688, 0.9256, 0.9688, 0.8755, 1.0, 0.7875, 1.0, 0.8127, 0.9688, 0.8127, 0.9688, 0.7875, 0.9688, 0.7875, 0.9688, 0.8127, 0.9375, 0.8127, 0.9375, 0.7875, 0.9375, 0.7875, 0.9375, 0.8127, 0.9062, 0.8127, 0.9062, 0.7875, 0.9062, 0.7875, 0.9062, 0.8127, 0.875, 0.8127, 0.875, 0.7875, 0.875, 0.7875, 0.875, 0.8127, 0.8438, 0.8127, 0.8438, 0.7875, 0.8438, 0.7875, 0.8438, 0.8127, 0.8125, 0.8127, 0.8125, 0.7875, 0.8125, 0.7875, 0.8125, 0.8127, 0.7812, 0.8127, 0.7812, 0.7875, 0.7812, 0.7875, 0.7812, 0.8127, 0.75, 0.8127, 0.75, 0.7875, 0.75, 0.7875, 0.75, 0.8127, 0.7188, 0.8127, 0.7188, 0.7875, 0.7188, 0.7875, 0.7188, 0.8127, 0.6875, 0.8127, 0.6875, 0.7875, 0.6875, 0.7875, 0.6875, 0.8127, 0.6562, 0.8127, 0.6562, 0.7875, 0.6562, 0.7875, 0.6562, 0.8127, 0.625, 0.8127, 0.625, 0.7875, 0.625, 0.7875, 0.625, 0.8127, 0.5938, 0.8127, 0.5938, 0.7875, 0.5938, 0.7875, 0.5938, 0.8127, 0.5625, 0.8127, 0.5625, 0.7875, 0.5625, 0.7875, 0.5625, 0.8127, 0.5312, 0.8127, 0.5312, 0.7875, 0.5312, 0.7875, 0.5312, 0.8127, 0.5, 0.8127, 0.5, 0.7875, 0.5, 0.7875, 0.5, 0.8127, 0.4687, 0.8127, 0.4688, 0.7875, 0.4688, 0.7875, 0.4687, 0.8127, 0.4375, 0.8127, 0.4375, 0.7875, 0.4375, 0.7875, 0.4375, 0.8127, 0.4062, 0.8127, 0.4062, 0.7875, 0.4062, 0.7875, 0.4062, 0.8127, 0.375, 0.8127, 0.375, 0.7875, 0.375, 0.7875, 0.375, 0.8127, 0.3438, 0.8127, 0.3438, 0.7875, 0.3438, 0.7875, 0.3438, 0.8127, 0.3125, 0.8127, 0.3125, 0.7875, 0.3125, 0.7875, 0.3125, 0.8127, 0.2812, 0.8127, 0.2812, 0.7875, 0.2812, 0.7875, 0.2812, 0.8127, 0.25, 0.8127, 0.25, 0.7875, 0.25, 0.7875, 0.25, 0.8127, 0.2188, 0.8127, 0.2188, 0.7875, 0.2188, 0.7875, 0.2188, 0.8127, 0.1875, 0.8127, 0.1875, 0.7875, 0.1875, 0.7875, 0.1875, 0.8127, 0.1562, 0.8127, 0.1562, 0.7875, 0.1562, 0.7875, 0.1562, 0.8127, 0.125, 0.8127, 0.125, 0.7875, 0.125, 0.7875, 0.125, 0.8127, 0.09375, 0.8127, 0.09375, 0.7875, 0.09375, 0.7875, 0.09375, 0.8127, 0.0625, 0.8127, 0.0625, 0.7875, 0.0625, 0.7875, 0.0625, 0.8127, 0.03125, 0.8127, 0.03125, 0.7875, 0.03125, 0.7875, 0.03125, 0.8127, 0.0, 0.8127, 0.0, 0.7875, 0.03125, 0.6332, 0.03125, 0.7875, 0.0, 0.7875, 0.0, 0.6332, 0.0625, 0.6332, 0.0625, 0.7875, 0.03125, 0.7875, 0.03125, 0.6332, 0.09375, 0.6332, 0.09375, 0.7875, 0.0625, 0.7875, 0.0625, 0.6332, 0.125, 0.6332, 0.125, 0.7875, 0.09375, 0.7875, 0.09375, 0.6332, 0.1562, 0.6332, 0.1562, 0.7875, 0.125, 0.7875, 0.125, 0.6332, 0.1875, 0.6332, 0.1875, 0.7875, 0.1562, 0.7875, 0.1562, 0.6332, 0.2188, 0.6332, 0.2188, 0.7875, 0.1875, 0.7875, 0.1875, 0.6332, 0.25, 0.6332, 0.25, 0.7875, 0.2188, 0.7875, 0.2188, 0.6332, 0.2812, 0.6332, 0.2812, 0.7875, 0.25, 0.7875, 0.25, 0.6332, 0.3125, 0.6332, 0.3125, 0.7875, 0.2812, 0.7875, 0.2812, 0.6332, 0.3438, 0.6332, 0.3438, 0.7875, 0.3125, 0.7875, 0.3125, 0.6332, 0.375, 0.6332, 0.375, 0.7875, 0.3438, 0.7875, 0.3438, 0.6332, 0.4062, 0.6332, 0.4062, 0.7875, 0.375, 0.7875, 0.375, 0.6332, 0.4375, 0.6332, 0.4375, 0.7875, 0.4062, 0.7875, 0.4062, 0.6332, 0.4688, 0.6332, 0.4688, 0.7875, 0.4375, 0.7875, 0.4375, 0.6332, 0.5, 0.6332, 0.5, 0.7875, 0.4688, 0.7875, 0.4688, 0.6332, 0.5312, 0.6332, 0.5312, 0.7875, 0.5, 0.7875, 0.5, 0.6332, 0.5625, 0.6332, 0.5625, 0.7875, 0.5312, 0.7875, 0.5312, 0.6332, 0.5938, 0.6332, 0.5938, 0.7875, 0.5625, 0.7875, 0.5625, 0.6332, 0.625, 0.6332, 0.625, 0.7875, 0.5938, 0.7875, 0.5938, 0.6332, 0.6563, 0.6332, 0.6562, 0.7875, 0.625, 0.7875, 0.625, 0.6332, 0.6875, 0.6332, 0.6875, 0.7875, 0.6562, 0.7875, 0.6563, 0.6332, 0.7188, 0.6332, 0.7188, 0.7875, 0.6875, 0.7875, 0.6875, 0.6332, 0.75, 0.6332, 0.75, 0.7875, 0.7188, 0.7875, 0.7188, 0.6332, 0.7813, 0.6332, 0.7812, 0.7875, 0.75, 0.7875, 0.75, 0.6332, 0.8125, 0.6332, 0.8125, 0.7875, 0.7812, 0.7875, 0.7813, 0.6332, 0.8438, 0.6332, 0.8438, 0.7875, 0.8125, 0.7875, 0.8125, 0.6332, 0.875, 0.6332, 0.875, 0.7875, 0.8438, 0.7875, 0.8438, 0.6332, 0.9062, 0.6332, 0.9062, 0.7875, 0.875, 0.7875, 0.875, 0.6332, 0.9375, 0.6332, 0.9375, 0.7875, 0.9062, 0.7875, 0.9062, 0.6332, 0.9688, 0.6332, 0.9688, 0.7875, 0.9375, 0.7875, 0.9375, 0.6332, 1.0, 0.6332, 1.0, 0.7875, 0.9688, 0.7875, 0.9688, 0.6332, 0.7501, 0.49, 0.7968, 0.4854, 0.7782, 0.3917, 0.75, 0.3945, 0.7969, 0.4854, 0.8418, 0.4717, 0.8053, 0.3835, 0.7782, 0.3917, 0.8419, 0.4717, 0.8833, 0.4496, 0.8303, 0.3701, 0.8053, 0.3835, 0.8834, 0.4495, 0.9197, 0.4197, 0.8522, 0.3522, 0.8303, 0.3701, 0.9197, 0.4197, 0.9496, 0.3833, 0.8701, 0.3303, 0.8522, 0.3522, 0.9496, 0.3833, 0.9717, 0.3418, 0.8835, 0.3053, 0.8701, 0.3303, 0.9717, 0.3418, 0.9854, 0.2968, 0.8917, 0.2782, 0.8835, 0.3053, 0.9854, 0.2968, 0.99, 0.25, 0.8945, 0.25, 0.8917, 0.2782, 0.99, 0.25, 0.9854, 0.2032, 0.8917, 0.2218, 0.8945, 0.25, 0.9854, 0.2032, 0.9717, 0.1582, 0.8835, 0.1947, 0.8917, 0.2218, 0.9717, 0.1582, 0.9496, 0.1167, 0.8701, 0.1697, 0.8835, 0.1947, 0.9496, 0.1167, 0.9197, 0.08029, 0.8522, 0.1478, 0.8701, 0.1697, 0.9197, 0.08029, 0.8834, 0.05048, 0.8303, 0.1299, 0.8522, 0.1478, 0.8833, 0.05045, 0.8419, 0.02831, 0.8053, 0.1165, 0.8303, 0.1299, 0.8418, 0.02827, 0.7969, 0.01465, 0.7782, 0.1083, 0.8053, 0.1165, 0.7968, 0.01461, 0.7501, 0.01001, 0.75, 0.1055, 0.7782, 0.1083, 0.75, 0.01, 0.7033, 0.0146, 0.7218, 0.1083, 0.75, 0.1055, 0.7032, 0.01461, 0.6583, 0.02823, 0.6947, 0.1165, 0.7218, 0.1083, 0.6582, 0.02827, 0.6167, 0.0504, 0.6697, 0.1299, 0.6947, 0.1165, 0.6167, 0.05045, 0.5803, 0.08026, 0.6478, 0.1478, 0.6697, 0.1299, 0.5803, 0.08029, 0.5504, 0.1167, 0.6299, 0.1697, 0.6478, 0.1478, 0.5504, 0.1167, 0.5283, 0.1582, 0.6165, 0.1947, 0.6299, 0.1697, 0.5283, 0.1582, 0.5146, 0.2032, 0.6083, 0.2218, 0.6165, 0.1947, 0.5146, 0.2032, 0.51, 0.25, 0.6055, 0.25, 0.6083, 0.2218, 0.51, 0.25, 0.5146, 0.2968, 0.6083, 0.2782, 0.6055, 0.25, 0.5146, 0.2968, 0.5283, 0.3418, 0.6165, 0.3053, 0.6083, 0.2782, 0.5283, 0.3418, 0.5504, 0.3833, 0.6299, 0.3303, 0.6165, 0.3053, 0.5504, 0.3833, 0.5803, 0.4197, 0.6478, 0.3522, 0.6299, 0.3303, 0.5803, 0.4197, 0.6167, 0.4496, 0.6697, 0.3701, 0.6478, 0.3522, 0.6167, 0.4496, 0.6582, 0.4717, 0.6947, 0.3835, 0.6697, 0.3701, 0.6583, 0.4718, 0.7032, 0.4854, 0.7218, 0.3917, 0.6947, 0.3835, 0.7033, 0.4854, 0.75, 0.49, 0.75, 0.3945, 0.7218, 0.3917, 1.0, 0.5151, 1.0, 0.5328, 0.9688, 0.5328, 0.9688, 0.5151])
me_cylinder.update()

# ---- objects
ob_light = bpy.data.objects.new('Light', light_light)
ob_camera = bpy.data.objects.new('Camera', cam_camera)
ob_cylinder = bpy.data.objects.new('Cylinder', me_cylinder)

# ---- transforms, parenting, visibility, modifiers, constraints
ob_light.location = (4.076, 1.005, 5.904)
ob_light.rotation_euler = (0.6503, 0.05522, 1.866)
ob_light.lock_rotations_4d = False
ob_light.empty_display_type = 'ARROWS'
ob_light.color = (0.0, 0.0, 0.0, 0.0)
ob_light.lineart.crease_threshold = 0.0
ob_camera.location = (7.359, -6.926, 4.958)
ob_camera.rotation_euler = (1.109, 0.0, 0.8149)
ob_camera.lock_rotations_4d = False
ob_camera.empty_display_type = 'ARROWS'
ob_camera.color = (0.0, 0.0, 0.0, 0.0)
ob_camera.display_type = 'WIRE'
ob_camera.lineart.crease_threshold = 0.0
ob_cylinder.location = (0.0, 0.0, 0.0)
ob_cylinder.scale = (-1.909, -1.909, -1.909)

# ---- collection membership
col_collection.objects.link(ob_light)
col_collection.objects.link(ob_camera)
col_collection.objects.link(ob_cylinder)

# ---- scene / render settings (as saved in the file)
scene.camera = ob_camera
scene.frame_start = 1; scene.frame_end = 250; scene.frame_set(1)
scene.render.engine = 'BLENDER_EEVEE_NEXT'
bpy.context.view_layer.update()
